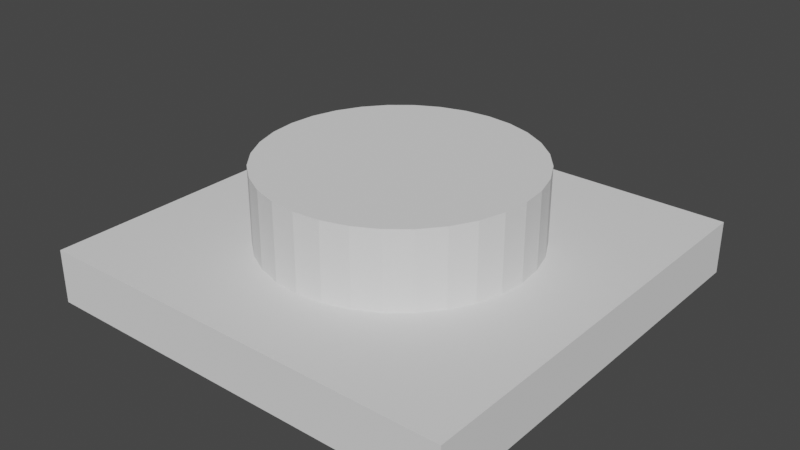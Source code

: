# Source: BoutonDesert.blend  (saved by Blender 2.91.10; exported with 4.5.12 LTS)
import bpy
from mathutils import Matrix  # noqa: F401  (used for matrix-valued properties, if any)

bpy.ops.wm.read_factory_settings(use_empty=True)
scene = bpy.context.scene
scene.name = 'Scene'

# ---- collections
col_collection = bpy.data.collections.new('Collection'); scene.collection.children.link(col_collection)

# ---- world
world_world = bpy.data.worlds.new('World'); scene.world = world_world
world_world.use_nodes = True; world_world.node_tree.nodes.clear()
_N = world_world.node_tree.nodes; _L = world_world.node_tree.links
n0 = _N.new('ShaderNodeOutputWorld'); n0.name = 'World Output'; n0.location = (300, 300)
n1 = _N.new('ShaderNodeBackground'); n1.name = 'Background'; n1.location = (10, 300)
n1.inputs[0].default_value = (0.05088, 0.05088, 0.05088, 1.0)
_L.new(n1.outputs[0], n0.inputs[0])
n0.is_active_output = True
world_world.color = (0.05088, 0.05088, 0.05088)
world_world.use_sun_shadow = False
world_world.sun_shadow_jitter_overblur = 0.0

# ---- meshes
me_cube_001 = bpy.data.meshes.new('Cube.001')
me_cube_001.from_pydata([(-1.0, -1.0, -1.0), (-1.0, -1.0, 1.0), (-1.0, 1.0, -1.0), (-1.0, 1.0, 1.0), (1.0, -1.0, -1.0), (1.0, -1.0, 1.0), (1.0, 1.0, -1.0), (1.0, 1.0, 1.0)], [], [(0, 1, 3, 2), (2, 3, 7, 6), (6, 7, 5, 4), (4, 5, 1, 0), (2, 6, 4, 0), (7, 3, 1, 5)])
_uv = me_cube_001.uv_layers.new(name='UVMap')
_uv.uv.foreach_set('vector', [0.375, 0.0, 0.625, 0.0, 0.625, 0.25, 0.375, 0.25, 0.375, 0.25, 0.625, 0.25, 0.625, 0.5, 0.375, 0.5, 0.375, 0.5, 0.625, 0.5, 0.625, 0.75, 0.375, 0.75, 0.375, 0.75, 0.625, 0.75, 0.625, 1.0, 0.375, 1.0, 0.125, 0.5, 0.375, 0.5, 0.375, 0.75, 0.125, 0.75, 0.625, 0.5, 0.875, 0.5, 0.875, 0.75, 0.625, 0.75])
me_cube_001.use_remesh_fix_poles = True
me_cube_001.use_remesh_preserve_attributes = False
me_cube_001.use_mirror_vertex_groups = False
me_cube_001.update()
me_cylinder = bpy.data.meshes.new('Cylinder')
me_cylinder.from_pydata([(0.0, 1.0, -1.0), (0.0, 1.0, 1.0), (0.1951, 0.9808, -1.0), (0.1951, 0.9808, 1.0), (0.3827, 0.9239, -1.0), (0.3827, 0.9239, 1.0), (0.5556, 0.8315, -1.0), (0.5556, 0.8315, 1.0), (0.7071, 0.7071, -1.0), (0.7071, 0.7071, 1.0), (0.8315, 0.5556, -1.0), (0.8315, 0.5556, 1.0), (0.9239, 0.3827, -1.0), (0.9239, 0.3827, 1.0), (0.9808, 0.1951, -1.0), (0.9808, 0.1951, 1.0), (1.0, 7.55e-08, -1.0), (1.0, 7.55e-08, 1.0), (0.9808, -0.1951, -1.0), (0.9808, -0.1951, 1.0), (0.9239, -0.3827, -1.0), (0.9239, -0.3827, 1.0), (0.8315, -0.5556, -1.0), (0.8315, -0.5556, 1.0), (0.7071, -0.7071, -1.0), (0.7071, -0.7071, 1.0), (0.5556, -0.8315, -1.0), (0.5556, -0.8315, 1.0), (0.3827, -0.9239, -1.0), (0.3827, -0.9239, 1.0), (0.1951, -0.9808, -1.0), (0.1951, -0.9808, 1.0), (-3.258e-07, -1.0, -1.0), (-3.258e-07, -1.0, 1.0), (-0.1951, -0.9808, -1.0), (-0.1951, -0.9808, 1.0), (-0.3827, -0.9239, -1.0), (-0.3827, -0.9239, 1.0), (-0.5556, -0.8315, -1.0), (-0.5556, -0.8315, 1.0), (-0.7071, -0.7071, -1.0), (-0.7071, -0.7071, 1.0), (-0.8315, -0.5556, -1.0), (-0.8315, -0.5556, 1.0), (-0.9239, -0.3827, -1.0), (-0.9239, -0.3827, 1.0), (-0.9808, -0.1951, -1.0), (-0.9808, -0.1951, 1.0), (-1.0, 9.656e-07, -1.0), (-1.0, 9.656e-07, 1.0), (-0.9808, 0.1951, -1.0), (-0.9808, 0.1951, 1.0), (-0.9239, 0.3827, -1.0), (-0.9239, 0.3827, 1.0), (-0.8315, 0.5556, -1.0), (-0.8315, 0.5556, 1.0), (-0.7071, 0.7071, -1.0), (-0.7071, 0.7071, 1.0), (-0.5556, 0.8315, -1.0), (-0.5556, 0.8315, 1.0), (-0.3827, 0.9239, -1.0), (-0.3827, 0.9239, 1.0), (-0.1951, 0.9808, -1.0), (-0.1951, 0.9808, 1.0)], [], [(0, 1, 3, 2), (2, 3, 5, 4), (4, 5, 7, 6), (6, 7, 9, 8), (8, 9, 11, 10), (10, 11, 13, 12), (12, 13, 15, 14), (14, 15, 17, 16), (16, 17, 19, 18), (18, 19, 21, 20), (20, 21, 23, 22), (22, 23, 25, 24), (24, 25, 27, 26), (26, 27, 29, 28), (28, 29, 31, 30), (30, 31, 33, 32), (32, 33, 35, 34), (34, 35, 37, 36), (36, 37, 39, 38), (38, 39, 41, 40), (40, 41, 43, 42), (42, 43, 45, 44), (44, 45, 47, 46), (46, 47, 49, 48), (48, 49, 51, 50), (50, 51, 53, 52), (52, 53, 55, 54), (54, 55, 57, 56), (56, 57, 59, 58), (58, 59, 61, 60), (3, 1, 63, 61, 59, 57, 55, 53, 51, 49, 47, 45, 43, 41, 39, 37, 35, 33, 31, 29, 27, 25, 23, 21, 19, 17, 15, 13, 11, 9, 7, 5), (60, 61, 63, 62), (62, 63, 1, 0), (0, 2, 4, 6, 8, 10, 12, 14, 16, 18, 20, 22, 24, 26, 28, 30, 32, 34, 36, 38, 40, 42, 44, 46, 48, 50, 52, 54, 56, 58, 60, 62)])
_uv = me_cylinder.uv_layers.new(name='UVMap')
_uv.uv.foreach_set('vector', [1.0, 0.5, 1.0, 1.0, 0.9688, 1.0, 0.9688, 0.5, 0.9688, 0.5, 0.9688, 1.0, 0.9375, 1.0, 0.9375, 0.5, 0.9375, 0.5, 0.9375, 1.0, 0.9062, 1.0, 0.9062, 0.5, 0.9062, 0.5, 0.9062, 1.0, 0.875, 1.0, 0.875, 0.5, 0.875, 0.5, 0.875, 1.0, 0.8438, 1.0, 0.8438, 0.5, 0.8438, 0.5, 0.8438, 1.0, 0.8125, 1.0, 0.8125, 0.5, 0.8125, 0.5, 0.8125, 1.0, 0.7812, 1.0, 0.7812, 0.5, 0.7812, 0.5, 0.7812, 1.0, 0.75, 1.0, 0.75, 0.5, 0.75, 0.5, 0.75, 1.0, 0.7188, 1.0, 0.7188, 0.5, 0.7188, 0.5, 0.7188, 1.0, 0.6875, 1.0, 0.6875, 0.5, 0.6875, 0.5, 0.6875, 1.0, 0.6562, 1.0, 0.6562, 0.5, 0.6562, 0.5, 0.6562, 1.0, 0.625, 1.0, 0.625, 0.5, 0.625, 0.5, 0.625, 1.0, 0.5938, 1.0, 0.5938, 0.5, 0.5938, 0.5, 0.5938, 1.0, 0.5625, 1.0, 0.5625, 0.5, 0.5625, 0.5, 0.5625, 1.0, 0.5312, 1.0, 0.5312, 0.5, 0.5312, 0.5, 0.5312, 1.0, 0.5, 1.0, 0.5, 0.5, 0.5, 0.5, 0.5, 1.0, 0.4688, 1.0, 0.4688, 0.5, 0.4688, 0.5, 0.4688, 1.0, 0.4375, 1.0, 0.4375, 0.5, 0.4375, 0.5, 0.4375, 1.0, 0.4062, 1.0, 0.4062, 0.5, 0.4062, 0.5, 0.4062, 1.0, 0.375, 1.0, 0.375, 0.5, 0.375, 0.5, 0.375, 1.0, 0.3438, 1.0, 0.3438, 0.5, 0.3438, 0.5, 0.3438, 1.0, 0.3125, 1.0, 0.3125, 0.5, 0.3125, 0.5, 0.3125, 1.0, 0.2812, 1.0, 0.2812, 0.5, 0.2812, 0.5, 0.2812, 1.0, 0.25, 1.0, 0.25, 0.5, 0.25, 0.5, 0.25, 1.0, 0.2188, 1.0, 0.2188, 0.5, 0.2188, 0.5, 0.2188, 1.0, 0.1875, 1.0, 0.1875, 0.5, 0.1875, 0.5, 0.1875, 1.0, 0.1562, 1.0, 0.1562, 0.5, 0.1562, 0.5, 0.1562, 1.0, 0.125, 1.0, 0.125, 0.5, 0.125, 0.5, 0.125, 1.0, 0.09375, 1.0, 0.09375, 0.5, 0.09375, 0.5, 0.09375, 1.0, 0.0625, 1.0, 0.0625, 0.5, 0.2968, 0.4854, 0.25, 0.49, 0.2032, 0.4854, 0.1582, 0.4717, 0.1167, 0.4496, 0.08029, 0.4197, 0.05045, 0.3833, 0.02827, 0.3418, 0.01461, 0.2968, 0.01, 0.25, 0.01461, 0.2032, 0.02827, 0.1582, 0.05045, 0.1167, 0.08029, 0.08029, 0.1167, 0.05045, 0.1582, 0.02827, 0.2032, 0.01461, 0.25, 0.01, 0.2968, 0.01461, 0.3418, 0.02827, 0.3833, 0.05045, 0.4197, 0.08029, 0.4496, 0.1167, 0.4717, 0.1582, 0.4854, 0.2032, 0.49, 0.25, 0.4854, 0.2968, 0.4717, 0.3418, 0.4496, 0.3833, 0.4197, 0.4197, 0.3833, 0.4496, 0.3418, 0.4717, 0.0625, 0.5, 0.0625, 1.0, 0.03125, 1.0, 0.03125, 0.5, 0.03125, 0.5, 0.03125, 1.0, 0.0, 1.0, 0.0, 0.5, 0.75, 0.49, 0.7968, 0.4854, 0.8418, 0.4717, 0.8833, 0.4496, 0.9197, 0.4197, 0.9496, 0.3833, 0.9717, 0.3418, 0.9854, 0.2968, 0.99, 0.25, 0.9854, 0.2032, 0.9717, 0.1582, 0.9496, 0.1167, 0.9197, 0.08029, 0.8833, 0.05045, 0.8418, 0.02827, 0.7968, 0.01461, 0.75, 0.01, 0.7032, 0.01461, 0.6582, 0.02827, 0.6167, 0.05045, 0.5803, 0.08029, 0.5504, 0.1167, 0.5283, 0.1582, 0.5146, 0.2032, 0.51, 0.25, 0.5146, 0.2968, 0.5283, 0.3418, 0.5504, 0.3833, 0.5803, 0.4197, 0.6167, 0.4496, 0.6582, 0.4717, 0.7032, 0.4854])
me_cylinder.use_remesh_fix_poles = True
me_cylinder.use_remesh_preserve_attributes = False
me_cylinder.use_mirror_vertex_groups = False
me_cylinder.update()

# ---- objects
ob_cube = bpy.data.objects.new('Cube', me_cube_001)
ob_cylinder = bpy.data.objects.new('Cylinder', me_cylinder)

# ---- transforms, parenting, visibility, modifiers, constraints
ob_cube.location = (0.0, 0.0, 0.0)
ob_cube.scale = (0.8, 0.8, 0.1)
ob_cube.lineart.crease_threshold = 0.0
ob_cylinder.location = (0.0, 0.0, 0.2027)
ob_cylinder.scale = (0.5, 0.5, 0.18)
ob_cylinder.lineart.crease_threshold = 0.0

# ---- collection membership
col_collection.objects.link(ob_cube)
col_collection.objects.link(ob_cylinder)

# ---- scene / render settings (as saved in the file)
scene.frame_start = 1; scene.frame_end = 250; scene.frame_set(1)
scene.render.engine = 'BLENDER_EEVEE_NEXT'
scene.cycles.use_denoising = False
scene.cycles.samples = 128
scene.cycles.sampling_pattern = 'TABULATED_SOBOL'
scene.cycles.use_adaptive_sampling = False
scene.cycles.use_light_tree = False
scene.view_settings.view_transform = 'Filmic'
bpy.context.view_layer.update()

# ---- added for rendering (the .blend has no active camera and no usable light): camera, sun
cam_auto = bpy.data.cameras.new('AutoCamera')
cam_auto.lens = 50.0
cam_auto.sensor_width = 36.0
cam_auto.clip_end = 1000.0
ob_auto_camera = bpy.data.objects.new('AutoCamera', cam_auto)
scene.collection.objects.link(ob_auto_camera)
ob_auto_camera.location = (2.14064, -2.56877, 1.85384)
ob_auto_camera.rotation_euler = (1.09748, -7.21219e-08, 0.694738)
scene.camera = ob_auto_camera
light_auto_sun = bpy.data.lights.new('AutoSun', 'SUN')
light_auto_sun.energy = 3.0
light_auto_sun.angle = 0.0523599
ob_auto_sun = bpy.data.objects.new('AutoSun', light_auto_sun)
scene.collection.objects.link(ob_auto_sun)
ob_auto_sun.rotation_euler = (0.872665, 0.174533, 0.523599)
bpy.context.view_layer.update()
